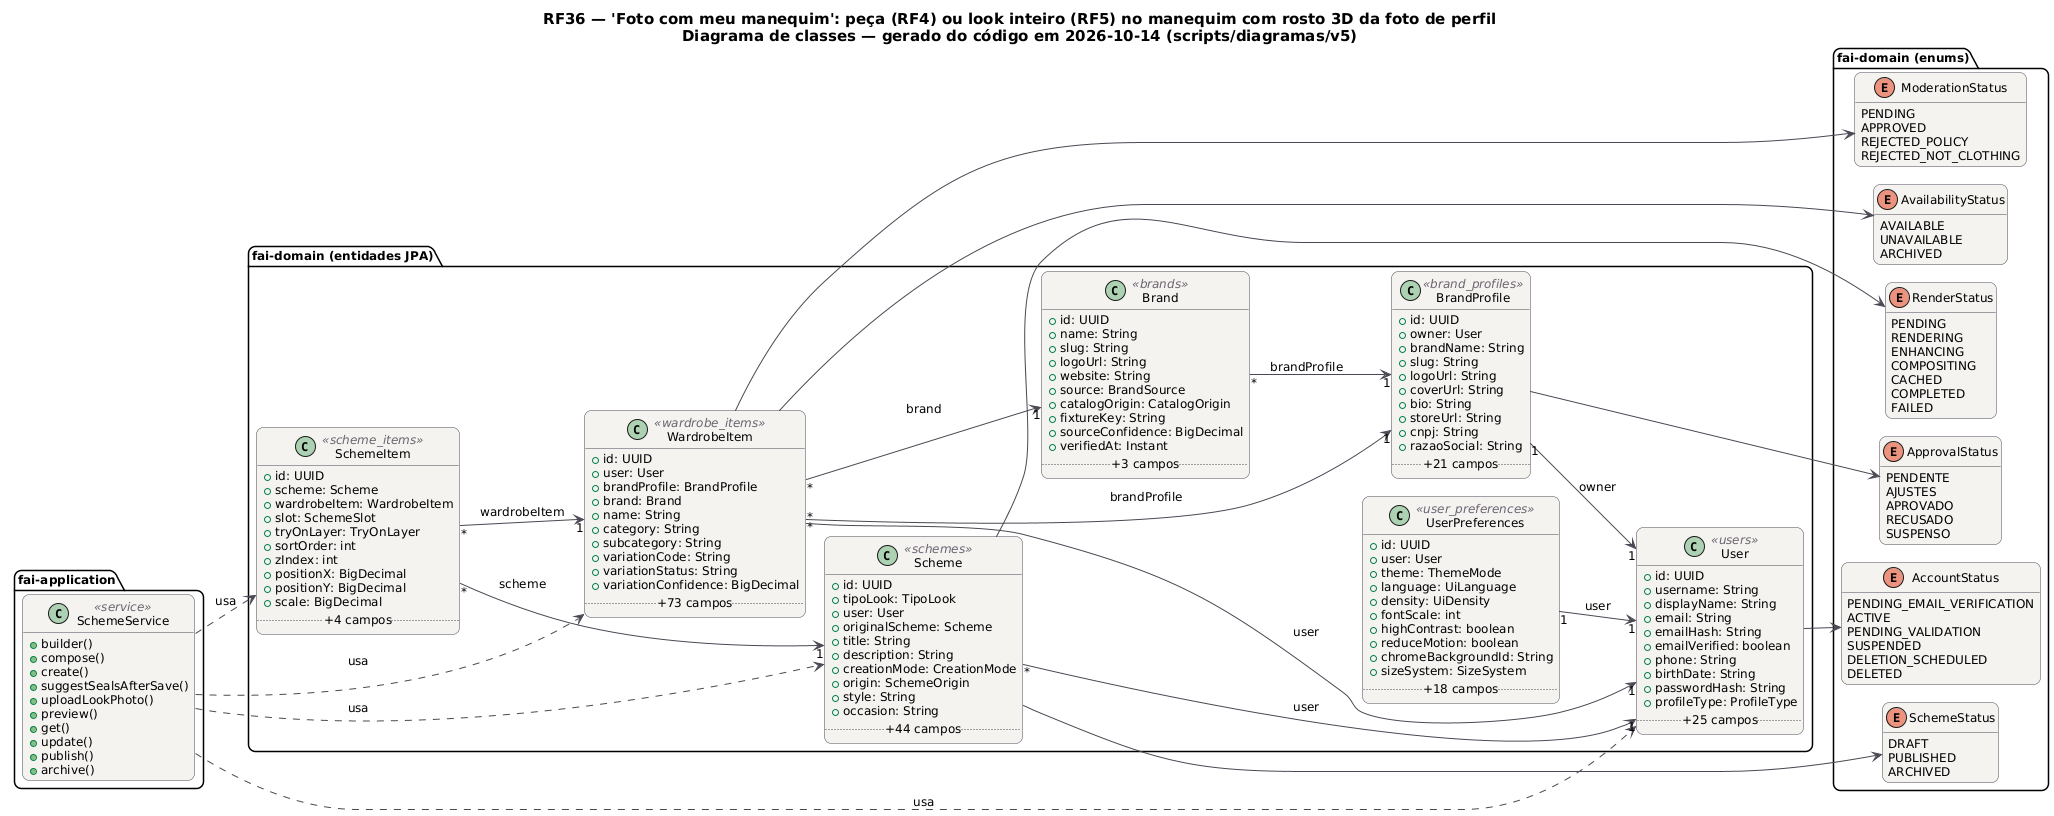

The diagram above was rendered by PlantUML. Its source (embedded in the PNG):
@startuml RF36_Classes
!pragma layout smetana
skinparam backgroundColor #FFFFFF
skinparam shadowing false
skinparam defaultFontName "DejaVu Sans"
skinparam defaultFontSize 12
skinparam titleFontSize 15
skinparam roundcorner 14
skinparam ArrowColor #52606D
skinparam note {
  BackgroundColor #FFFDEB
  BorderColor #D8CE78
  FontColor #554F24
}
skinparam class {
  BackgroundColor #F4F2EF
  BorderColor #4A4852
  ArrowColor #4A4852
  StereotypeFontColor #6B6470
}
hide empty members
left to right direction
title RF36 — 'Foto com meu manequim': peça (RF4) ou look inteiro (RF5) no manequim com rosto 3D da foto de perfil\nDiagrama de classes — gerado do código em 2026-10-14 (scripts/diagramas/v5)

package "fai-domain (entidades JPA)" {
  class Brand <<brands>> {
    +id: UUID
    +name: String
    +slug: String
    +logoUrl: String
    +website: String
    +source: BrandSource
    +catalogOrigin: CatalogOrigin
    +fixtureKey: String
    +sourceConfidence: BigDecimal
    +verifiedAt: Instant
    .. +3 campos ..
  }
  class BrandProfile <<brand_profiles>> {
    +id: UUID
    +owner: User
    +brandName: String
    +slug: String
    +logoUrl: String
    +coverUrl: String
    +bio: String
    +storeUrl: String
    +cnpj: String
    +razaoSocial: String
    .. +21 campos ..
  }
  class Scheme <<schemes>> {
    +id: UUID
    +tipoLook: TipoLook
    +user: User
    +originalScheme: Scheme
    +title: String
    +description: String
    +creationMode: CreationMode
    +origin: SchemeOrigin
    +style: String
    +occasion: String
    .. +44 campos ..
  }
  class SchemeItem <<scheme_items>> {
    +id: UUID
    +scheme: Scheme
    +wardrobeItem: WardrobeItem
    +slot: SchemeSlot
    +tryOnLayer: TryOnLayer
    +sortOrder: int
    +zIndex: int
    +positionX: BigDecimal
    +positionY: BigDecimal
    +scale: BigDecimal
    .. +4 campos ..
  }
  class User <<users>> {
    +id: UUID
    +username: String
    +displayName: String
    +email: String
    +emailHash: String
    +emailVerified: boolean
    +phone: String
    +birthDate: String
    +passwordHash: String
    +profileType: ProfileType
    .. +25 campos ..
  }
  class UserPreferences <<user_preferences>> {
    +id: UUID
    +user: User
    +theme: ThemeMode
    +language: UiLanguage
    +density: UiDensity
    +fontScale: int
    +highContrast: boolean
    +reduceMotion: boolean
    +chromeBackgroundId: String
    +sizeSystem: SizeSystem
    .. +18 campos ..
  }
  class WardrobeItem <<wardrobe_items>> {
    +id: UUID
    +user: User
    +brandProfile: BrandProfile
    +brand: Brand
    +name: String
    +category: String
    +subcategory: String
    +variationCode: String
    +variationStatus: String
    +variationConfidence: BigDecimal
    .. +73 campos ..
  }
}
package "fai-domain (enums)" {
  enum ApprovalStatus {
    PENDENTE
    AJUSTES
    APROVADO
    RECUSADO
    SUSPENSO
  }
  enum SchemeStatus {
    DRAFT
    PUBLISHED
    ARCHIVED
  }
  enum RenderStatus {
    PENDING
    RENDERING
    ENHANCING
    COMPOSITING
    CACHED
    COMPLETED
    FAILED
  }
  enum AccountStatus {
    PENDING_EMAIL_VERIFICATION
    ACTIVE
    PENDING_VALIDATION
    SUSPENDED
    DELETION_SCHEDULED
    DELETED
  }
  enum AvailabilityStatus {
    AVAILABLE
    UNAVAILABLE
    ARCHIVED
  }
  enum ModerationStatus {
    PENDING
    APPROVED
    REJECTED_POLICY
    REJECTED_NOT_CLOTHING
  }
}
package "fai-application" {
  class SchemeService <<service>> {
    +builder()
    +compose()
    +create()
    +suggestSealsAfterSave()
    +uploadLookPhoto()
    +preview()
    +get()
    +update()
    +publish()
    +archive()
  }
}
SchemeService ..> Scheme : usa
SchemeService ..> SchemeItem : usa
SchemeService ..> User : usa
SchemeService ..> WardrobeItem : usa
Brand "*" --> "1" BrandProfile : brandProfile
BrandProfile "1" --> "1" User : owner
BrandProfile --> ApprovalStatus
Scheme "*" --> "1" User : user
Scheme --> RenderStatus
Scheme --> SchemeStatus
SchemeItem "*" --> "1" Scheme : scheme
SchemeItem "*" --> "1" WardrobeItem : wardrobeItem
User --> AccountStatus
UserPreferences "1" --> "1" User : user
WardrobeItem "*" --> "1" Brand : brand
WardrobeItem "*" --> "1" BrandProfile : brandProfile
WardrobeItem "*" --> "1" User : user
WardrobeItem --> AvailabilityStatus
WardrobeItem --> ModerationStatus
@enduml